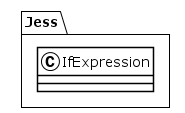

The diagram above was rendered by PlantUML. Its source (embedded in the PNG):
@startuml
!theme plain
package Jess {
class IfExpression {
}
}
@enduml